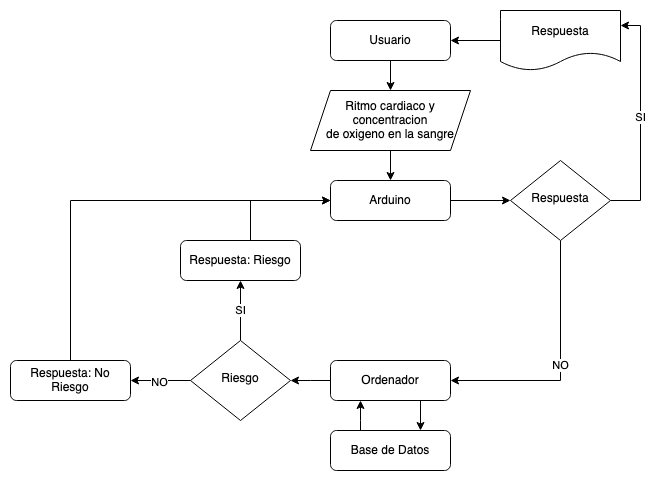

The diagram above was exported from draw.io. Its source (the exported page's mxGraphModel, read from the mxfile embedded in the PNG):
<mxGraphModel dx="872" dy="415" grid="1" gridSize="10" guides="1" tooltips="1" connect="1" arrows="1" fold="1" page="1" pageScale="1" pageWidth="827" pageHeight="1169" math="0" shadow="0">
  <root>
    <mxCell id="WIyWlLk6GJQsqaUBKTNV-0" />
    <mxCell id="WIyWlLk6GJQsqaUBKTNV-1" parent="WIyWlLk6GJQsqaUBKTNV-0" />
    <mxCell id="8XXf2aqzJGAiM--PG6cv-3" style="edgeStyle=orthogonalEdgeStyle;rounded=0;orthogonalLoop=1;jettySize=auto;html=1;entryX=0.5;entryY=0;entryDx=0;entryDy=0;" parent="WIyWlLk6GJQsqaUBKTNV-1" source="WIyWlLk6GJQsqaUBKTNV-3" target="8XXf2aqzJGAiM--PG6cv-0" edge="1">
      <mxGeometry relative="1" as="geometry" />
    </mxCell>
    <mxCell id="WIyWlLk6GJQsqaUBKTNV-3" value="Usuario" style="rounded=1;whiteSpace=wrap;html=1;fontSize=12;glass=0;strokeWidth=1;shadow=0;" parent="WIyWlLk6GJQsqaUBKTNV-1" vertex="1">
      <mxGeometry x="360" y="60" width="120" height="40" as="geometry" />
    </mxCell>
    <mxCell id="8XXf2aqzJGAiM--PG6cv-6" style="edgeStyle=orthogonalEdgeStyle;rounded=0;orthogonalLoop=1;jettySize=auto;html=1;exitX=0.75;exitY=1;exitDx=0;exitDy=0;entryX=0.75;entryY=0;entryDx=0;entryDy=0;" parent="WIyWlLk6GJQsqaUBKTNV-1" source="WIyWlLk6GJQsqaUBKTNV-7" target="8XXf2aqzJGAiM--PG6cv-5" edge="1">
      <mxGeometry relative="1" as="geometry" />
    </mxCell>
    <mxCell id="8XXf2aqzJGAiM--PG6cv-14" style="edgeStyle=orthogonalEdgeStyle;rounded=0;orthogonalLoop=1;jettySize=auto;html=1;entryX=1;entryY=0.5;entryDx=0;entryDy=0;" parent="WIyWlLk6GJQsqaUBKTNV-1" source="WIyWlLk6GJQsqaUBKTNV-7" target="WIyWlLk6GJQsqaUBKTNV-10" edge="1">
      <mxGeometry relative="1" as="geometry">
        <Array as="points">
          <mxPoint x="340" y="420" />
          <mxPoint x="340" y="420" />
        </Array>
      </mxGeometry>
    </mxCell>
    <mxCell id="WIyWlLk6GJQsqaUBKTNV-7" value="Ordenador" style="rounded=1;whiteSpace=wrap;html=1;fontSize=12;glass=0;strokeWidth=1;shadow=0;" parent="WIyWlLk6GJQsqaUBKTNV-1" vertex="1">
      <mxGeometry x="360" y="400" width="120" height="40" as="geometry" />
    </mxCell>
    <mxCell id="BAzMTPHsbdlkn1-rpvYO-5" style="edgeStyle=orthogonalEdgeStyle;rounded=0;orthogonalLoop=1;jettySize=auto;html=1;exitX=0;exitY=0.5;exitDx=0;exitDy=0;entryX=1;entryY=0.5;entryDx=0;entryDy=0;" edge="1" parent="WIyWlLk6GJQsqaUBKTNV-1" source="WIyWlLk6GJQsqaUBKTNV-10" target="BAzMTPHsbdlkn1-rpvYO-4">
      <mxGeometry relative="1" as="geometry" />
    </mxCell>
    <mxCell id="BAzMTPHsbdlkn1-rpvYO-15" value="NO" style="edgeLabel;html=1;align=center;verticalAlign=middle;resizable=0;points=[];" vertex="1" connectable="0" parent="BAzMTPHsbdlkn1-rpvYO-5">
      <mxGeometry x="0.0667" y="1" relative="1" as="geometry">
        <mxPoint as="offset" />
      </mxGeometry>
    </mxCell>
    <mxCell id="BAzMTPHsbdlkn1-rpvYO-6" value="SI" style="edgeStyle=orthogonalEdgeStyle;rounded=0;orthogonalLoop=1;jettySize=auto;html=1;exitX=0.5;exitY=0;exitDx=0;exitDy=0;entryX=0.5;entryY=1;entryDx=0;entryDy=0;" edge="1" parent="WIyWlLk6GJQsqaUBKTNV-1" source="WIyWlLk6GJQsqaUBKTNV-10" target="BAzMTPHsbdlkn1-rpvYO-3">
      <mxGeometry relative="1" as="geometry" />
    </mxCell>
    <mxCell id="WIyWlLk6GJQsqaUBKTNV-10" value="Riesgo" style="rhombus;whiteSpace=wrap;html=1;shadow=0;fontFamily=Helvetica;fontSize=12;align=center;strokeWidth=1;spacing=6;spacingTop=-4;" parent="WIyWlLk6GJQsqaUBKTNV-1" vertex="1">
      <mxGeometry x="220" y="380" width="100" height="80" as="geometry" />
    </mxCell>
    <mxCell id="8XXf2aqzJGAiM--PG6cv-4" style="edgeStyle=orthogonalEdgeStyle;rounded=0;orthogonalLoop=1;jettySize=auto;html=1;entryX=0.5;entryY=0;entryDx=0;entryDy=0;" parent="WIyWlLk6GJQsqaUBKTNV-1" source="8XXf2aqzJGAiM--PG6cv-0" target="8XXf2aqzJGAiM--PG6cv-9" edge="1">
      <mxGeometry relative="1" as="geometry">
        <mxPoint x="420" y="190" as="targetPoint" />
      </mxGeometry>
    </mxCell>
    <mxCell id="8XXf2aqzJGAiM--PG6cv-0" value="&lt;div&gt;Ritmo cardiaco y&lt;/div&gt;&lt;div&gt; concentracion &lt;br&gt;&lt;/div&gt;&lt;div&gt;de oxigeno en la sangre&lt;/div&gt;" style="shape=parallelogram;perimeter=parallelogramPerimeter;whiteSpace=wrap;html=1;fixedSize=1;" parent="WIyWlLk6GJQsqaUBKTNV-1" vertex="1">
      <mxGeometry x="340" y="130" width="160" height="60" as="geometry" />
    </mxCell>
    <mxCell id="8XXf2aqzJGAiM--PG6cv-12" style="edgeStyle=orthogonalEdgeStyle;rounded=0;orthogonalLoop=1;jettySize=auto;html=1;entryX=0.25;entryY=1;entryDx=0;entryDy=0;exitX=0.25;exitY=0;exitDx=0;exitDy=0;" parent="WIyWlLk6GJQsqaUBKTNV-1" source="8XXf2aqzJGAiM--PG6cv-5" target="WIyWlLk6GJQsqaUBKTNV-7" edge="1">
      <mxGeometry relative="1" as="geometry">
        <mxPoint x="330" y="430" as="targetPoint" />
        <Array as="points">
          <mxPoint x="390" y="460" />
          <mxPoint x="390" y="460" />
        </Array>
      </mxGeometry>
    </mxCell>
    <mxCell id="8XXf2aqzJGAiM--PG6cv-5" value="Base de Datos" style="rounded=1;whiteSpace=wrap;html=1;fontSize=12;glass=0;strokeWidth=1;shadow=0;" parent="WIyWlLk6GJQsqaUBKTNV-1" vertex="1">
      <mxGeometry x="360" y="470" width="120" height="40" as="geometry" />
    </mxCell>
    <mxCell id="8XXf2aqzJGAiM--PG6cv-11" style="edgeStyle=orthogonalEdgeStyle;rounded=0;orthogonalLoop=1;jettySize=auto;html=1;entryX=0;entryY=0.5;entryDx=0;entryDy=0;" parent="WIyWlLk6GJQsqaUBKTNV-1" source="8XXf2aqzJGAiM--PG6cv-9" target="8XXf2aqzJGAiM--PG6cv-10" edge="1">
      <mxGeometry relative="1" as="geometry" />
    </mxCell>
    <mxCell id="8XXf2aqzJGAiM--PG6cv-9" value="Arduino" style="rounded=1;whiteSpace=wrap;html=1;fontSize=12;glass=0;strokeWidth=1;shadow=0;" parent="WIyWlLk6GJQsqaUBKTNV-1" vertex="1">
      <mxGeometry x="360" y="220" width="120" height="40" as="geometry" />
    </mxCell>
    <mxCell id="8XXf2aqzJGAiM--PG6cv-13" value="NO" style="edgeStyle=orthogonalEdgeStyle;rounded=0;orthogonalLoop=1;jettySize=auto;html=1;entryX=1;entryY=0.5;entryDx=0;entryDy=0;" parent="WIyWlLk6GJQsqaUBKTNV-1" source="8XXf2aqzJGAiM--PG6cv-10" target="WIyWlLk6GJQsqaUBKTNV-7" edge="1">
      <mxGeometry relative="1" as="geometry">
        <Array as="points">
          <mxPoint x="590" y="420" />
        </Array>
      </mxGeometry>
    </mxCell>
    <mxCell id="BAzMTPHsbdlkn1-rpvYO-13" value="SI" style="edgeStyle=orthogonalEdgeStyle;rounded=0;orthogonalLoop=1;jettySize=auto;html=1;entryX=1;entryY=0.25;entryDx=0;entryDy=0;" edge="1" parent="WIyWlLk6GJQsqaUBKTNV-1" source="8XXf2aqzJGAiM--PG6cv-10" target="BAzMTPHsbdlkn1-rpvYO-10">
      <mxGeometry relative="1" as="geometry">
        <Array as="points">
          <mxPoint x="670" y="240" />
          <mxPoint x="670" y="65" />
        </Array>
      </mxGeometry>
    </mxCell>
    <mxCell id="8XXf2aqzJGAiM--PG6cv-10" value="Respuesta" style="rhombus;whiteSpace=wrap;html=1;shadow=0;fontFamily=Helvetica;fontSize=12;align=center;strokeWidth=1;spacing=6;spacingTop=-4;" parent="WIyWlLk6GJQsqaUBKTNV-1" vertex="1">
      <mxGeometry x="540" y="200" width="100" height="80" as="geometry" />
    </mxCell>
    <mxCell id="BAzMTPHsbdlkn1-rpvYO-8" style="edgeStyle=orthogonalEdgeStyle;rounded=0;orthogonalLoop=1;jettySize=auto;html=1;entryX=0;entryY=0.5;entryDx=0;entryDy=0;" edge="1" parent="WIyWlLk6GJQsqaUBKTNV-1" source="BAzMTPHsbdlkn1-rpvYO-3" target="8XXf2aqzJGAiM--PG6cv-9">
      <mxGeometry relative="1" as="geometry">
        <Array as="points">
          <mxPoint x="280" y="240" />
        </Array>
      </mxGeometry>
    </mxCell>
    <mxCell id="BAzMTPHsbdlkn1-rpvYO-3" value="Respuesta: Riesgo" style="rounded=1;whiteSpace=wrap;html=1;fontSize=12;glass=0;strokeWidth=1;shadow=0;" vertex="1" parent="WIyWlLk6GJQsqaUBKTNV-1">
      <mxGeometry x="210" y="280" width="120" height="40" as="geometry" />
    </mxCell>
    <mxCell id="BAzMTPHsbdlkn1-rpvYO-9" style="edgeStyle=orthogonalEdgeStyle;rounded=0;orthogonalLoop=1;jettySize=auto;html=1;entryX=0;entryY=0.5;entryDx=0;entryDy=0;" edge="1" parent="WIyWlLk6GJQsqaUBKTNV-1" source="BAzMTPHsbdlkn1-rpvYO-4" target="8XXf2aqzJGAiM--PG6cv-9">
      <mxGeometry relative="1" as="geometry">
        <Array as="points">
          <mxPoint x="100" y="240" />
        </Array>
      </mxGeometry>
    </mxCell>
    <mxCell id="BAzMTPHsbdlkn1-rpvYO-4" value="Respuesta: No Riesgo" style="rounded=1;whiteSpace=wrap;html=1;fontSize=12;glass=0;strokeWidth=1;shadow=0;" vertex="1" parent="WIyWlLk6GJQsqaUBKTNV-1">
      <mxGeometry x="40" y="400" width="120" height="40" as="geometry" />
    </mxCell>
    <mxCell id="BAzMTPHsbdlkn1-rpvYO-14" style="edgeStyle=orthogonalEdgeStyle;rounded=0;orthogonalLoop=1;jettySize=auto;html=1;entryX=1;entryY=0.5;entryDx=0;entryDy=0;" edge="1" parent="WIyWlLk6GJQsqaUBKTNV-1" source="BAzMTPHsbdlkn1-rpvYO-10" target="WIyWlLk6GJQsqaUBKTNV-3">
      <mxGeometry relative="1" as="geometry" />
    </mxCell>
    <mxCell id="BAzMTPHsbdlkn1-rpvYO-10" value="Respuesta" style="shape=document;whiteSpace=wrap;html=1;boundedLbl=1;" vertex="1" parent="WIyWlLk6GJQsqaUBKTNV-1">
      <mxGeometry x="530" y="50" width="120" height="60" as="geometry" />
    </mxCell>
  </root>
</mxGraphModel>